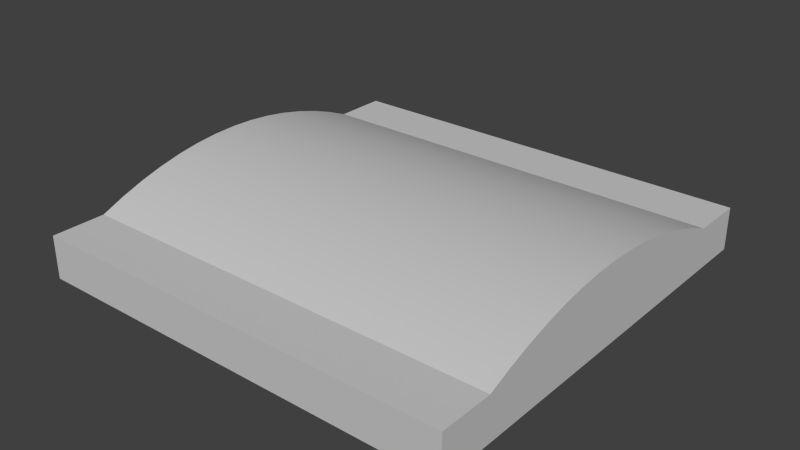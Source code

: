 # Source: bridge.blend  (saved by Blender 2.68.0; exported with 4.5.12 LTS)
import bpy
from mathutils import Matrix  # noqa: F401  (used for matrix-valued properties, if any)

bpy.ops.wm.read_factory_settings(use_empty=True)
scene = bpy.context.scene
scene.name = 'Scene'

# ---- collections
col_collection_1 = bpy.data.collections.new('Collection 1'); scene.collection.children.link(col_collection_1)

# ---- materials (node trees are filled in below, after node groups)
mat_line = bpy.data.materials.new('line')
mat_line.alpha_threshold = 0.0
mat_line.use_transparent_shadow = False
mat_line.diffuse_color = (0.5882, 0.5882, 0.5882, 1.0)
mat_line.specular_color = (0.0, 0.0, 0.0)
mat_line.roughness = 0.5
mat_line.specular_intensity = 1.0
mat_line.line_color = (0.0, 0.0, 0.0, 1.0)

# ---- material node trees

# ---- world
world_world = bpy.data.worlds.new('World'); scene.world = world_world
world_world.color = (0.05088, 0.05088, 0.05088)
world_world.use_sun_shadow = False
world_world.sun_shadow_jitter_overblur = 0.0
world_world.cycles.sampling_method = 'MANUAL'
world_world.cycles.sample_map_resolution = 256

# ---- meshes
me_bridge = bpy.data.meshes.new('bridge')
me_bridge.from_pydata([(0.5, 0.5, 0.05013), (-0.5, 0.5, 0.05013), (-0.5, 0.375, 0.05013), (0.5, 0.375, 0.05013), (-0.5, 0.3214, 0.07224), (0.5, 0.3214, 0.07224), (-0.5, 0.2679, 0.09094), (0.5, 0.2679, 0.09094), (-0.5, 0.2143, 0.1062), (0.5, 0.2143, 0.1062), (-0.5, 0.1607, 0.1182), (0.5, 0.1607, 0.1182), (-0.5, 0.1071, 0.1267), (0.5, 0.1071, 0.1267), (-0.5, 0.05357, 0.1318), (0.5, 0.05357, 0.1318), (-0.5, 7.515e-08, 0.1335), (0.5, 1.72e-07, 0.1335), (-0.5, -0.05357, 0.1318), (0.5, -0.05357, 0.1318), (-0.5, -0.1071, 0.1267), (0.5, -0.1071, 0.1267), (-0.5, -0.1607, 0.1182), (0.5, -0.1607, 0.1182), (-0.5, -0.2143, 0.1062), (0.5, -0.2143, 0.1062), (-0.5, -0.2679, 0.09094), (0.5, -0.2679, 0.09094), (-0.5, -0.3214, 0.07224), (0.5, -0.3214, 0.07224), (-0.5, -0.375, 0.05013), (0.5, -0.375, 0.05013), (-0.5, -0.5, 0.05013), (0.5, -0.5, 0.05013), (-0.5, 0.5, -0.04987), (0.5, 0.5, -0.04987), (-0.5, 0.375, -0.04987), (0.5, 0.375, -0.04987), (-0.5, -0.375, -0.04987), (0.5, -0.375, -0.04987), (-0.5, -0.5, -0.04987), (0.5, -0.5, -0.04987), (-0.5, 0.3214, -0.04987), (-0.5, 0.2679, -0.04987), (-0.5, 0.2143, -0.04987), (-0.5, 0.1607, -0.04987), (-0.5, 0.1071, -0.04987), (-0.5, 0.05357, -0.04987), (-0.5, 1.05e-07, -0.04987), (-0.5, -0.05357, -0.04987), (-0.5, -0.1071, -0.04987), (-0.5, -0.1607, -0.04987), (-0.5, -0.2143, -0.04987), (-0.5, -0.2679, -0.04987), (-0.5, -0.3214, -0.04987), (0.5, -0.3214, -0.04987), (0.5, -0.2679, -0.04987), (0.5, -0.2143, -0.04987), (0.5, -0.1607, -0.04987), (0.5, -0.1071, -0.04987), (0.5, -0.05357, -0.04987), (0.5, 2.019e-07, -0.04987), (0.5, 0.05357, -0.04987), (0.5, 0.1071, -0.04987), (0.5, 0.1607, -0.04987), (0.5, 0.2144, -0.04991), (0.5, 0.2679, -0.04987), (0.5, 0.3214, -0.04987)], [], [(3, 2, 4, 5), (5, 4, 6, 7), (7, 6, 8, 9), (9, 8, 10, 11), (11, 10, 12, 13), (13, 12, 14, 15), (15, 14, 16, 17), (17, 16, 18, 19), (19, 18, 20, 21), (21, 20, 22, 23), (23, 22, 24, 25), (25, 24, 26, 27), (27, 26, 28, 29), (29, 28, 30, 31), (13, 15, 17, 19, 21, 23, 25, 27, 29, 31, 33, 41, 39, 55, 56, 57, 58, 59, 60, 61, 62, 63, 64, 65, 66, 67, 37, 35, 0, 3, 5, 7, 9, 11), (20, 18, 16, 14, 12, 10, 8, 6, 4, 2, 1, 34, 36, 42, 43, 44, 45, 46, 47, 48, 49, 50, 51, 52, 53, 54, 38, 40, 32, 30, 28, 26, 24, 22), (42, 36, 34, 35, 37, 67, 66, 65, 64, 63, 62, 61, 60, 59, 58, 57, 56, 55, 39, 41, 40, 38, 54, 53, 52, 51, 50, 49, 48, 47, 46, 45, 44, 43), (33, 32, 40, 41), (1, 0, 35, 34), (30, 32, 33, 31), (1, 2, 3, 0)])
me_bridge.polygons.foreach_set('use_smooth', [1, 1, 1, 1, 1, 1, 1, 1, 1, 1, 1, 1, 1, 1, 0, 0, 0, 0, 0, 1, 1])
_k = set([(0, 1), (0, 3), (1, 2), (2, 3), (2, 4), (3, 5), (4, 6), (5, 7), (6, 8), (7, 9), (8, 10), (9, 11), (10, 12), (11, 13), (12, 14), (13, 15), (14, 16), (15, 17), (16, 18), (17, 19), (18, 20), (19, 21), (20, 22), (21, 23), (22, 24), (23, 25), (24, 26), (25, 27), (26, 28), (27, 29), (28, 30), (29, 31), (30, 31), (30, 32), (31, 33), (32, 33), (34, 35), (34, 36), (35, 37), (38, 40), (39, 41), (40, 41)])
me_bridge.attributes.new('sharp_edge', 'BOOLEAN', 'EDGE').data.foreach_set('value', [ (min(e.vertices), max(e.vertices)) in _k for e in me_bridge.edges])
_uv = me_bridge.uv_layers.new(name='UVMap')
_uv.uv.foreach_set('vector', [1.0, 0.8777, -2.525e-05, 0.8777, -2.403e-05, 0.8211, 1.0, 0.8211, 1.0, 0.8211, -2.403e-05, 0.8211, -2.275e-05, 0.7657, 1.0, 0.7657, 1.0, 0.7657, -2.275e-05, 0.7657, -2.141e-05, 0.7113, 1.0, 0.7113, 1.0, 0.7113, -2.141e-05, 0.7113, -2.013e-05, 0.6577, 1.0, 0.6578, 1.0, 0.6578, -2.013e-05, 0.6577, -1.867e-05, 0.6048, 1.0, 0.6048, 1.0, 0.6048, -1.867e-05, 0.6048, -1.751e-05, 0.5522, 1.0, 0.5522, 1.0, 0.5522, -1.751e-05, 0.5522, -1.611e-05, 0.4999, 1.0, 0.4999, 1.0, 0.4999, -1.611e-05, 0.4999, -1.466e-05, 0.4476, 1.0, 0.4476, 1.0, 0.4476, -1.466e-05, 0.4476, -1.32e-05, 0.395, 1.0, 0.395, 1.0, 0.395, -1.32e-05, 0.395, -1.151e-05, 0.342, 1.0, 0.3421, 1.0, 0.3421, -1.151e-05, 0.342, -9.942e-06, 0.2885, 1.0, 0.2885, 1.0, 0.2885, -9.942e-06, 0.2885, -8.37e-06, 0.2341, 1.0, 0.2341, 1.0, 0.2341, -8.37e-06, 0.2341, -6.682e-06, 0.1786, 1.0, 0.1787, 1.0, 0.1787, -6.682e-06, 0.1786, -4.82e-06, 0.1221, 1.0, 0.1221, 0.9226, 0.5363, 0.9228, 0.5466, 0.9222, 0.5567, 0.921, 0.5668, 0.9191, 0.5768, 0.9166, 0.5868, 0.9133, 0.5969, 0.9091, 0.6069, 0.9039, 0.6171, 0.8971, 0.6272, 0.8837, 0.6554, 0.8697, 0.6393, 0.8788, 0.621, 0.8809, 0.6119, 0.8825, 0.6025, 0.8839, 0.5929, 0.885, 0.5832, 0.886, 0.5735, 0.8869, 0.5637, 0.8877, 0.5539, 0.8884, 0.5441, 0.889, 0.5342, 0.8894, 0.5244, 0.8897, 0.5145, 0.8897, 0.5046, 0.8892, 0.4948, 0.888, 0.4852, 0.8783, 0.46, 0.8981, 0.4389, 0.9092, 0.4806, 0.9144, 0.4928, 0.9179, 0.5042, 0.9203, 0.5152, 0.9218, 0.5259, 0.6734, 0.5581, 0.6733, 0.5478, 0.6738, 0.5376, 0.675, 0.5276, 0.6769, 0.5176, 0.6795, 0.5075, 0.6828, 0.4975, 0.687, 0.4875, 0.6922, 0.4773, 0.6989, 0.4672, 0.7123, 0.4389, 0.7263, 0.4551, 0.7173, 0.4734, 0.7152, 0.4825, 0.7135, 0.4919, 0.7122, 0.5015, 0.711, 0.5112, 0.71, 0.5209, 0.7091, 0.5307, 0.7083, 0.5405, 0.7076, 0.5503, 0.707, 0.5602, 0.7066, 0.57, 0.7064, 0.5799, 0.7064, 0.5898, 0.7068, 0.5996, 0.708, 0.6092, 0.7178, 0.6344, 0.6979, 0.6554, 0.6868, 0.6138, 0.6816, 0.6016, 0.6782, 0.5902, 0.6758, 0.5792, 0.6742, 0.5685, 0.7152, 0.4825, 0.7173, 0.4734, 0.7263, 0.4551, 0.8783, 0.46, 0.888, 0.4852, 0.8892, 0.4948, 0.8897, 0.5046, 0.8897, 0.5145, 0.8894, 0.5244, 0.889, 0.5342, 0.8884, 0.5441, 0.8877, 0.5539, 0.8869, 0.5637, 0.886, 0.5735, 0.885, 0.5832, 0.8839, 0.5929, 0.8825, 0.6025, 0.8809, 0.6119, 0.8788, 0.621, 0.8697, 0.6393, 0.7178, 0.6344, 0.708, 0.6092, 0.7068, 0.5996, 0.7064, 0.5898, 0.7064, 0.5799, 0.7066, 0.57, 0.707, 0.5602, 0.7076, 0.5503, 0.7083, 0.5405, 0.7091, 0.5307, 0.71, 0.5209, 0.711, 0.5112, 0.7122, 0.5015, 0.7135, 0.4919, 0.8837, 0.6554, 0.6979, 0.6554, 0.7178, 0.6344, 0.8697, 0.6393, 0.7123, 0.4389, 0.8981, 0.4389, 0.8783, 0.46, 0.7263, 0.4551, -4.82e-06, 0.1221, -9.2e-07, 2.471e-06, 1.0, 2.298e-05, 1.0, 0.1221, -2.775e-05, 0.9998, -2.525e-05, 0.8777, 1.0, 0.8777, 1.0, 0.9998])
me_bridge.materials.append(mat_line)
me_bridge.use_remesh_preserve_volume = False
me_bridge.use_remesh_preserve_attributes = False
me_bridge.use_mirror_vertex_groups = False
me_bridge.update()

# ---- objects
ob_bridge = bpy.data.objects.new('bridge', me_bridge)

# ---- transforms, parenting, visibility, modifiers, constraints
ob_bridge.location = (0.0, 0.0, 0.0)
ob_bridge.lineart.crease_threshold = 0.0

# ---- collection membership
col_collection_1.objects.link(ob_bridge)

# ---- scene / render settings (as saved in the file)
scene.frame_start = 1; scene.frame_end = 250; scene.frame_set(13)
scene.render.engine = 'BLENDER_EEVEE_NEXT'
scene.render.image_settings.color_mode = 'RGB'
scene.render.image_settings.compression = 90
scene.render.resolution_percentage = 50
scene.render.dither_intensity = 0.0
scene.cycles.use_denoising = False
scene.cycles.samples = 10
scene.cycles.sampling_pattern = 'TABULATED_SOBOL'
scene.cycles.light_sampling_threshold = 0.0
scene.cycles.use_adaptive_sampling = False
scene.cycles.use_light_tree = False
scene.cycles.blur_glossy = 0.0
scene.cycles.volume_bounces = 1
scene.cycles.pixel_filter_type = 'GAUSSIAN'
scene.cycles.sample_clamp_indirect = 0.0
scene.view_settings.view_transform = 'Standard'
bpy.context.view_layer.update()

# ---- added for rendering (the .blend has no active camera and no usable light): camera, sun
cam_auto = bpy.data.cameras.new('AutoCamera')
cam_auto.lens = 50.0
cam_auto.sensor_width = 36.0
cam_auto.clip_end = 1000.0
ob_auto_camera = bpy.data.objects.new('AutoCamera', cam_auto)
scene.collection.objects.link(ob_auto_camera)
ob_auto_camera.location = (1.31942, -1.5833, 1.09731)
ob_auto_camera.rotation_euler = (1.09748, -7.21219e-08, 0.694738)
scene.camera = ob_auto_camera
light_auto_sun = bpy.data.lights.new('AutoSun', 'SUN')
light_auto_sun.energy = 3.0
light_auto_sun.angle = 0.0523599
ob_auto_sun = bpy.data.objects.new('AutoSun', light_auto_sun)
scene.collection.objects.link(ob_auto_sun)
ob_auto_sun.rotation_euler = (0.872665, 0.174533, 0.523599)
bpy.context.view_layer.update()
